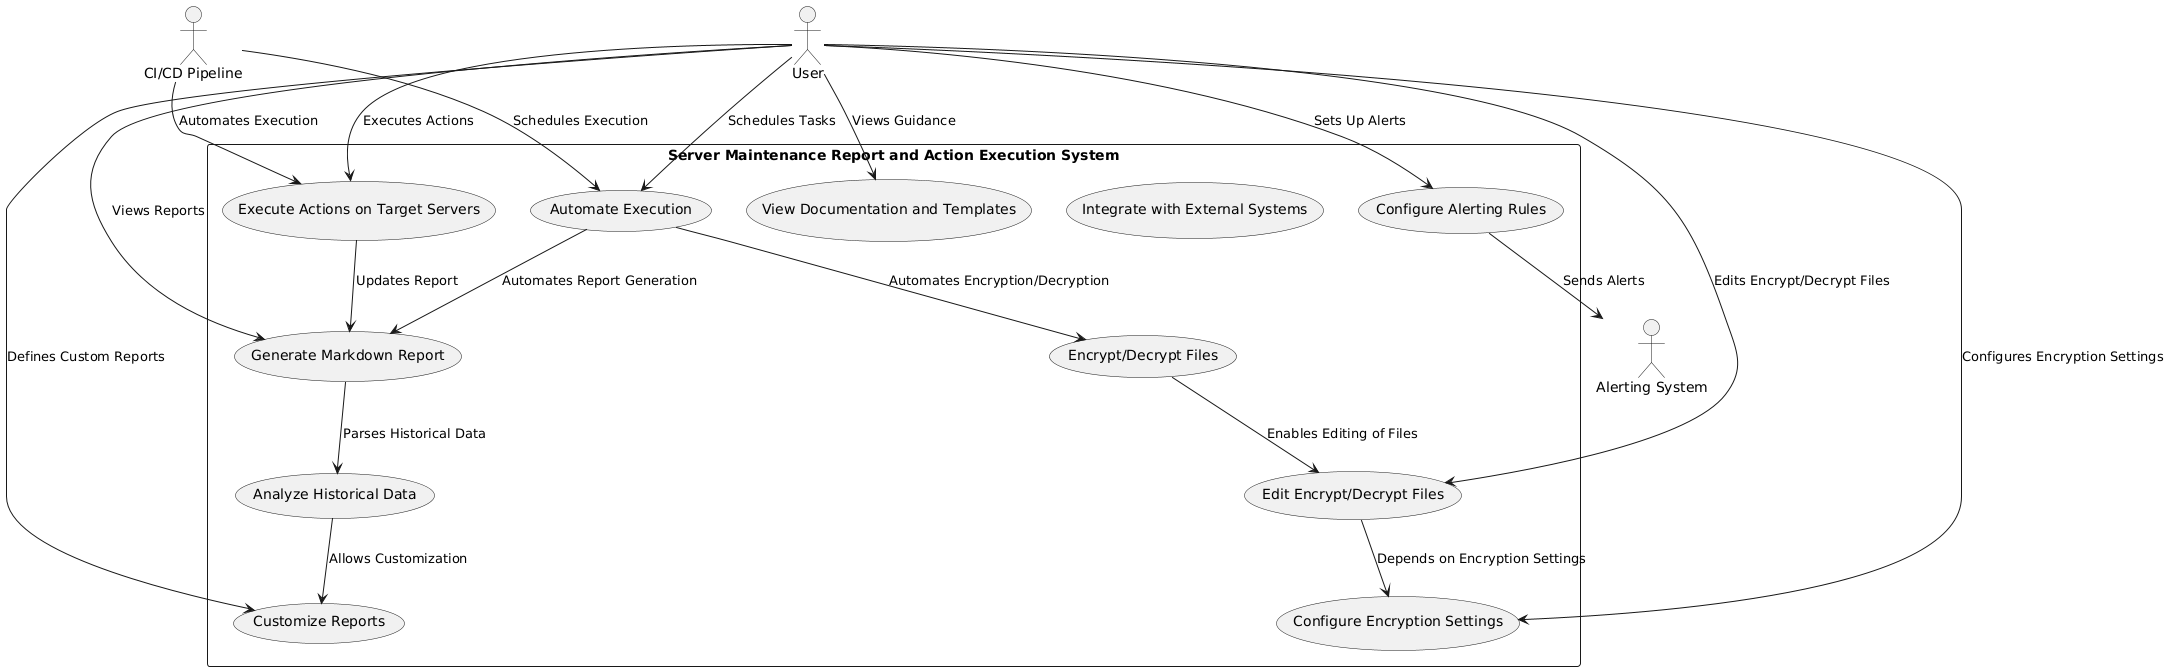

The diagram above was rendered by PlantUML. Its source (embedded in the PNG):
@startuml
actor "User" as user
actor "CI/CD Pipeline" as cicd
actor "Alerting System" as alerting

rectangle "Server Maintenance Report and Action Execution System" {
    usecase "Execute Actions on Target Servers" as UC1
    usecase "Generate Markdown Report" as UC2
    usecase "Analyze Historical Data" as UC3
    usecase "Customize Reports" as UC4
    usecase "Configure Alerting Rules" as UC5
    usecase "Automate Execution" as UC6
    usecase "Encrypt/Decrypt Files" as UC7
    usecase "Edit Encrypt/Decrypt Files" as UC9
    usecase "Integrate with External Systems" as UC8
    usecase "Configure Encryption Settings" as UC10
    usecase "View Documentation and Templates" as UC11
}

user --> UC1 : Executes Actions
user --> UC2 : Views Reports
user --> UC4 : Defines Custom Reports
user --> UC5 : Sets Up Alerts
user --> UC6 : Schedules Tasks
user --> UC9 : Edits Encrypt/Decrypt Files
user --> UC10 : Configures Encryption Settings
user --> UC11 : Views Guidance

UC1 --> UC2 : Updates Report
UC2 --> UC3 : Parses Historical Data
UC3 --> UC4 : Allows Customization
UC5 --> alerting : Sends Alerts
UC6 --> UC7 : Automates Encryption/Decryption
UC6 --> UC2 : Automates Report Generation
UC7 --> UC9 : Enables Editing of Files
UC9 --> UC10 : Depends on Encryption Settings

cicd --> UC1 : Automates Execution
cicd --> UC6 : Schedules Execution
@enduml